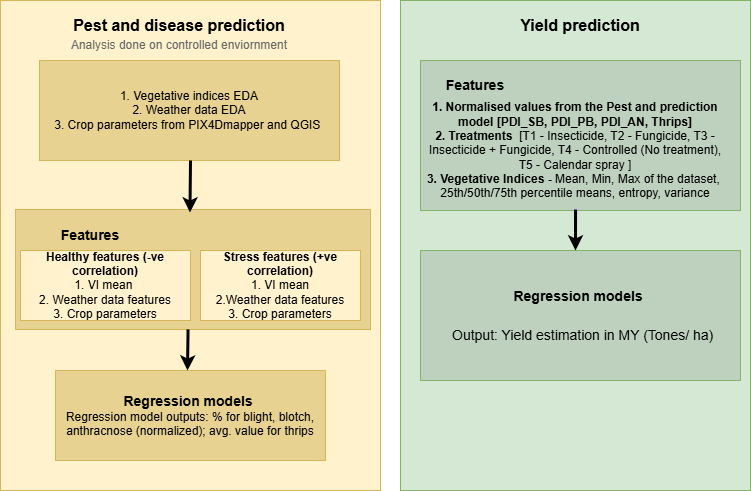

The diagram above was exported from draw.io. Its source (the exported page's mxGraphModel, read from the mxfile embedded in the PNG):
<mxGraphModel dx="1426" dy="743" grid="1" gridSize="10" guides="1" tooltips="1" connect="1" arrows="1" fold="1" page="1" pageScale="1" pageWidth="827" pageHeight="1169" math="0" shadow="0">
  <root>
    <mxCell id="0" />
    <mxCell id="1" parent="0" />
    <mxCell id="SUqCBz3u52SHvkOI2wJq-1" value="" style="rounded=0;whiteSpace=wrap;html=1;fillColor=#fff2cc;strokeColor=#d6b656;" parent="1" vertex="1">
      <mxGeometry x="50" y="10" width="380" height="490" as="geometry" />
    </mxCell>
    <mxCell id="SUqCBz3u52SHvkOI2wJq-2" value="" style="rounded=0;whiteSpace=wrap;html=1;fillColor=#d5e8d4;strokeColor=#82b366;" parent="1" vertex="1">
      <mxGeometry x="450" y="10" width="350" height="490" as="geometry" />
    </mxCell>
    <mxCell id="SUqCBz3u52SHvkOI2wJq-3" value="&lt;b&gt;&lt;font style=&quot;font-size: 16px;&quot;&gt;Pest and disease prediction&lt;/font&gt;&lt;/b&gt;" style="text;html=1;align=center;verticalAlign=middle;whiteSpace=wrap;rounded=0;" parent="1" vertex="1">
      <mxGeometry x="89" y="20" width="280" height="30" as="geometry" />
    </mxCell>
    <mxCell id="SUqCBz3u52SHvkOI2wJq-4" value="1. Vegetative indices EDA&lt;div&gt;2. Weather data EDA&lt;/div&gt;&lt;div&gt;3. Crop parameters from PIX4Dmapper and QGIS&amp;nbsp;&lt;/div&gt;" style="rounded=0;whiteSpace=wrap;html=1;fillColor=light-dark(#e8d292, #281d00);strokeColor=#d6b656;" parent="1" vertex="1">
      <mxGeometry x="89" y="70" width="300" height="100" as="geometry" />
    </mxCell>
    <mxCell id="SUqCBz3u52SHvkOI2wJq-5" value="" style="rounded=0;whiteSpace=wrap;html=1;fillColor=light-dark(#e8d292, #281d00);strokeColor=#d6b656;" parent="1" vertex="1">
      <mxGeometry x="65" y="219" width="355" height="120" as="geometry" />
    </mxCell>
    <mxCell id="SUqCBz3u52SHvkOI2wJq-6" value="&lt;b&gt;&lt;font style=&quot;font-size: 14px;&quot;&gt;Features&lt;/font&gt;&lt;/b&gt;" style="text;html=1;align=center;verticalAlign=middle;whiteSpace=wrap;rounded=0;" parent="1" vertex="1">
      <mxGeometry x="80" y="230" width="120" height="30" as="geometry" />
    </mxCell>
    <mxCell id="SUqCBz3u52SHvkOI2wJq-8" value="&lt;b&gt;Healthy features (-ve correlation)&lt;/b&gt;&lt;div&gt;1. VI mean&amp;nbsp;&lt;/div&gt;&lt;div&gt;2. Weather data features&lt;/div&gt;&lt;div&gt;3. Crop parameters&lt;/div&gt;" style="rounded=0;whiteSpace=wrap;html=1;fillColor=#fff2cc;strokeColor=#d6b656;" parent="1" vertex="1">
      <mxGeometry x="70" y="260" width="170" height="70" as="geometry" />
    </mxCell>
    <mxCell id="SUqCBz3u52SHvkOI2wJq-9" value="&lt;b&gt;Stress features (+ve correlation)&lt;/b&gt;&lt;div&gt;1. VI mean&lt;/div&gt;&lt;div&gt;2.&lt;span style=&quot;background-color: transparent; color: light-dark(rgb(0, 0, 0), rgb(255, 255, 255));&quot;&gt;Weather data features&lt;/span&gt;&lt;/div&gt;&lt;div&gt;&lt;span style=&quot;background-color: transparent; color: light-dark(rgb(0, 0, 0), rgb(255, 255, 255));&quot;&gt;3. Crop parameters&lt;/span&gt;&lt;/div&gt;" style="rounded=0;whiteSpace=wrap;html=1;fillColor=#fff2cc;strokeColor=#d6b656;" parent="1" vertex="1">
      <mxGeometry x="250" y="260" width="160" height="70" as="geometry" />
    </mxCell>
    <mxCell id="SUqCBz3u52SHvkOI2wJq-10" value="&lt;b&gt;&lt;font style=&quot;font-size: 14px;&quot;&gt;Regression models&amp;nbsp;&lt;/font&gt;&lt;/b&gt;&lt;div&gt;Regression model outputs: % for blight, blotch, anthracnose (normalized); avg. value for thrips&lt;/div&gt;" style="rounded=0;whiteSpace=wrap;html=1;fillColor=light-dark(#e8d292, #281d00);strokeColor=#d6b656;" parent="1" vertex="1">
      <mxGeometry x="105" y="380" width="270" height="90" as="geometry" />
    </mxCell>
    <mxCell id="SUqCBz3u52SHvkOI2wJq-11" value="" style="endArrow=classic;html=1;rounded=0;entryX=0.466;entryY=0.025;entryDx=0;entryDy=0;entryPerimeter=0;strokeWidth=3;" parent="1" edge="1">
      <mxGeometry width="50" height="50" relative="1" as="geometry">
        <mxPoint x="240" y="170" as="sourcePoint" />
        <mxPoint x="239.45000000000005" y="222" as="targetPoint" />
      </mxGeometry>
    </mxCell>
    <mxCell id="SUqCBz3u52SHvkOI2wJq-12" value="" style="endArrow=classic;html=1;rounded=0;strokeWidth=3;" parent="1" edge="1">
      <mxGeometry width="50" height="50" relative="1" as="geometry">
        <mxPoint x="237.54999999999995" y="339" as="sourcePoint" />
        <mxPoint x="237" y="380" as="targetPoint" />
      </mxGeometry>
    </mxCell>
    <mxCell id="SUqCBz3u52SHvkOI2wJq-13" value="&lt;b&gt;&lt;font style=&quot;font-size: 16px;&quot;&gt;Yield prediction&lt;/font&gt;&lt;/b&gt;" style="text;html=1;align=center;verticalAlign=middle;whiteSpace=wrap;rounded=0;" parent="1" vertex="1">
      <mxGeometry x="490" y="20" width="280" height="30" as="geometry" />
    </mxCell>
    <mxCell id="SUqCBz3u52SHvkOI2wJq-14" value="" style="rounded=0;whiteSpace=wrap;html=1;fillColor=#BED0BE;strokeColor=#82b366;" parent="1" vertex="1">
      <mxGeometry x="470" y="70" width="320" height="150" as="geometry" />
    </mxCell>
    <mxCell id="SUqCBz3u52SHvkOI2wJq-15" value="&lt;b&gt;&lt;font style=&quot;font-size: 14px;&quot;&gt;Features&lt;/font&gt;&lt;/b&gt;" style="text;html=1;align=center;verticalAlign=middle;whiteSpace=wrap;rounded=0;" parent="1" vertex="1">
      <mxGeometry x="490" y="80" width="70" height="30" as="geometry" />
    </mxCell>
    <mxCell id="SUqCBz3u52SHvkOI2wJq-17" value="&lt;b&gt;1. Normalised values from the Pest and prediction model [PDI_SB, PDI_PB, PDI_AN, Thrips]&lt;/b&gt;&lt;div&gt;&lt;b&gt;2. Treatments&lt;/b&gt;&amp;nbsp; [T1 - Insecticide, T2 - Fungicide, T3 - Insecticide + Fungicide, T4 - Controlled (No treatment), T5 - Calendar spray ]&lt;/div&gt;&lt;div&gt;&lt;b&gt;3. Vegetative Indices - &lt;/b&gt;Mean, Min, Max of the dataset,&amp;nbsp;&lt;/div&gt;&lt;div&gt;25th/50th/75th percentile means, entropy, variance&lt;/div&gt;" style="text;html=1;align=center;verticalAlign=middle;whiteSpace=wrap;rounded=0;" parent="1" vertex="1">
      <mxGeometry x="470" y="130" width="310" height="60" as="geometry" />
    </mxCell>
    <mxCell id="SUqCBz3u52SHvkOI2wJq-18" value="&lt;font style=&quot;color: rgb(106, 106, 106);&quot;&gt;Analysis done on controlled enviornment&lt;/font&gt;" style="text;html=1;align=center;verticalAlign=middle;whiteSpace=wrap;rounded=0;" parent="1" vertex="1">
      <mxGeometry x="99" y="40" width="260" height="30" as="geometry" />
    </mxCell>
    <mxCell id="SUqCBz3u52SHvkOI2wJq-19" value="&lt;font style=&quot;font-size: 14px;&quot;&gt;&lt;b&gt;Regression models&amp;nbsp;&lt;/b&gt;&lt;/font&gt;&lt;div&gt;&lt;div style=&quot;font-size: medium; text-align: start;&quot; data-ccp-timestamp=&quot;1752477555515&quot;&gt;&lt;span style=&quot;background-color: transparent; color: light-dark(rgb(0, 0, 0), rgb(255, 255, 255)); font-size: 12px; text-align: center;&quot;&gt;&lt;br&gt;&amp;nbsp;&lt;/span&gt;&lt;/div&gt;&lt;/div&gt;" style="rounded=0;whiteSpace=wrap;html=1;fillColor=#BED0BE;strokeColor=#82b366;" parent="1" vertex="1">
      <mxGeometry x="470" y="260" width="320" height="130" as="geometry" />
    </mxCell>
    <mxCell id="SUqCBz3u52SHvkOI2wJq-20" value="" style="endArrow=classic;html=1;rounded=0;strokeWidth=3;" parent="1" edge="1">
      <mxGeometry width="50" height="50" relative="1" as="geometry">
        <mxPoint x="625.05" y="219" as="sourcePoint" />
        <mxPoint x="625" y="260" as="targetPoint" />
      </mxGeometry>
    </mxCell>
    <mxCell id="SUqCBz3u52SHvkOI2wJq-21" value="&lt;font style=&quot;font-size: 14px;&quot;&gt;Output: Yield estimation in MY (Tones/ ha)&lt;/font&gt;" style="text;html=1;align=left;verticalAlign=middle;whiteSpace=wrap;rounded=0;" parent="1" vertex="1">
      <mxGeometry x="500" y="330" width="280" height="30" as="geometry" />
    </mxCell>
  </root>
</mxGraphModel>